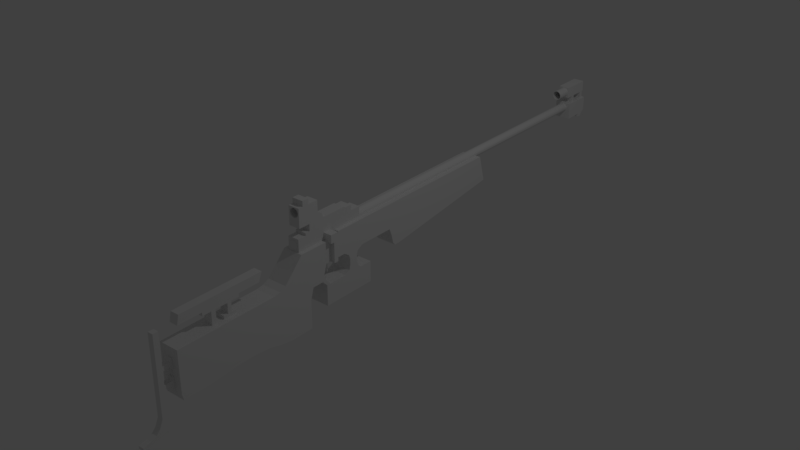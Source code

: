 # Source: anschutz8.blend  (saved by Blender 2.79.0; exported with 4.5.12 LTS)
import bpy
from mathutils import Matrix  # noqa: F401  (used for matrix-valued properties, if any)

bpy.ops.wm.read_factory_settings(use_empty=True)
scene = bpy.context.scene
scene.name = 'Scene'

# ---- collections
col_collection_1 = bpy.data.collections.new('Collection 1'); scene.collection.children.link(col_collection_1)

# ---- world
world_world = bpy.data.worlds.new('World'); scene.world = world_world
world_world.color = (0.05088, 0.05088, 0.05088)
world_world.use_sun_shadow = False
world_world.sun_shadow_jitter_overblur = 0.0
world_world.cycles.sampling_method = 'MANUAL'

# ---- lights
light_lamp = bpy.data.lights.new('Lamp', 'POINT')
light_lamp.transmission_factor = 0.0
light_lamp.cutoff_distance = 30.0
light_lamp.energy = 100.0
light_lamp.shadow_buffer_clip_start = 1.001
light_lamp.shadow_soft_size = 0.1
light_lamp.shadow_maximum_resolution = 0.006
light_lamp.use_absolute_resolution = True

# ---- meshes
me_cylinder_005 = bpy.data.meshes.new('Cylinder.005')
me_cylinder_005.from_pydata([(0.0, 1.0, -1.0), (-8.017e-07, 1.0, 11.62), (0.1951, 0.9808, -1.0), (0.1951, 0.9808, 11.62), (0.3827, 0.9239, -1.0), (0.3827, 0.9239, 11.62), (0.5556, 0.8315, -1.0), (0.5556, 0.8315, 11.62), (0.7071, 0.7071, -1.0), (0.7071, 0.7071, 11.62), (0.8315, 0.5556, -1.0), (0.8315, 0.5556, 11.62), (0.9239, 0.3827, -1.0), (0.9239, 0.3827, 11.62), (0.9808, 0.1951, -1.0), (0.9808, 0.1951, 11.62), (1.0, 7.55e-08, -1.0), (1.0, 7.55e-08, 11.62), (0.9808, -0.1951, -1.0), (0.9808, -0.1951, 11.62), (0.9239, -0.3827, -1.0), (0.9239, -0.3827, 11.62), (0.8315, -0.5556, -1.0), (0.8315, -0.5556, 11.62), (0.7071, -0.7071, -1.0), (0.7071, -0.7071, 11.62), (0.5556, -0.8315, -1.0), (0.5556, -0.8315, 11.62), (0.3827, -0.9239, -1.0), (0.3827, -0.9239, 11.62), (0.1951, -0.9808, -1.0), (0.1951, -0.9808, 11.62), (-3.258e-07, -1.0, -1.0), (-1.128e-06, -1.0, 11.62), (-0.1951, -0.9808, -1.0), (-0.1951, -0.9808, 11.62), (-0.3827, -0.9239, -1.0), (-0.3827, -0.9239, 11.62), (-0.5556, -0.8315, -1.0), (-0.5556, -0.8315, 11.62), (-0.7071, -0.7071, -1.0), (-0.7071, -0.7071, 11.62), (-0.8315, -0.5556, -1.0), (-0.8315, -0.5556, 11.62), (-0.9239, -0.3827, -1.0), (-0.9239, -0.3827, 11.62), (-0.9808, -0.1951, -1.0), (-0.9808, -0.1951, 11.62), (-1.0, 9.656e-07, -1.0), (-1.0, 9.656e-07, 11.62), (-0.9808, 0.1951, -1.0), (-0.9808, 0.1951, 11.62), (-0.9239, 0.3827, -1.0), (-0.9239, 0.3827, 11.62), (-0.8315, 0.5556, -1.0), (-0.8315, 0.5556, 11.62), (-0.7071, 0.7071, -1.0), (-0.7071, 0.7071, 11.62), (-0.5556, 0.8315, -1.0), (-0.5556, 0.8315, 11.62), (-0.3827, 0.9239, -1.0), (-0.3827, 0.9239, 11.62), (-0.1951, 0.9808, -1.0), (-0.1951, 0.9808, 11.62), (-7.067, -6.759, 16.81), (-7.067, 7.247, 16.81), (-6.932, -6.759, 15.45), (-6.932, 7.247, 15.45), (-6.534, -6.759, 14.13), (-6.534, 7.247, 14.13), (-5.887, -6.759, 12.92), (-5.887, 7.247, 12.92), (-5.016, -6.759, 11.86), (-5.016, 7.247, 11.86), (-3.955, -6.759, 10.99), (-3.955, 7.247, 10.99), (-2.744, -6.759, 10.34), (-2.744, 7.247, 10.34), (-1.43, -6.759, 9.945), (-1.43, 7.247, 9.945), (-0.06402, -6.759, 9.811), (-0.06402, 7.247, 9.811), (1.302, -6.759, 9.945), (1.302, 7.247, 9.945), (2.616, -6.759, 10.34), (2.616, 7.247, 10.34), (3.827, -6.759, 10.99), (3.827, 7.247, 10.99), (4.888, -6.759, 11.86), (4.888, 7.247, 11.86), (5.759, -6.759, 12.92), (5.759, 7.247, 12.92), (6.406, -6.759, 14.13), (6.406, 7.247, 14.13), (6.804, -6.759, 15.45), (6.804, 7.247, 15.45), (6.939, -6.759, 16.81), (6.939, 7.247, 16.81), (6.804, -6.759, 18.18), (6.804, 7.247, 18.18), (6.406, -6.759, 19.49), (6.406, 7.247, 19.49), (5.759, -6.759, 20.7), (5.759, 7.247, 20.7), (4.888, -6.759, 21.77), (4.888, 7.247, 21.77), (3.827, -6.759, 22.64), (3.827, 7.247, 22.64), (2.616, -6.759, 23.28), (2.616, 7.247, 23.28), (1.302, -6.759, 23.68), (1.302, 7.247, 23.68), (-0.06404, -6.759, 23.82), (-0.06404, 7.247, 23.82), (-1.43, -6.759, 23.68), (-1.43, 7.247, 23.68), (-2.744, -6.759, 23.28), (-2.744, 7.247, 23.28), (-3.955, -6.759, 22.64), (-3.955, 7.247, 22.64), (-5.016, -6.759, 21.77), (-5.016, 7.247, 21.77), (-5.887, -6.759, 20.7), (-5.887, 7.247, 20.7), (-6.534, -6.759, 19.49), (-6.534, 7.247, 19.49), (-6.932, -6.759, 18.18), (-6.932, 7.247, 18.18), (4.527, 7.247, 18.72), (4.527, -6.759, 18.72), (-4.196, 7.247, 19.57), (-4.196, -6.759, 19.57), (-4.655, 7.247, 18.72), (-4.655, -6.759, 18.72), (-3.578, 7.247, 20.33), (-3.578, -6.759, 20.33), (4.068, 7.247, 19.57), (4.068, -6.759, 19.57), (-2.825, 7.247, 20.95), (-2.825, -6.759, 20.95), (3.45, 7.247, 20.33), (3.45, -6.759, 20.33), (2.697, 7.247, 20.95), (2.697, -6.759, 20.95), (-1.966, 7.247, 21.4), (-1.966, -6.759, 21.4), (1.838, 7.247, 21.4), (1.838, -6.759, 21.4), (-1.034, 7.247, 21.69), (-1.034, -6.759, 21.69), (-0.06402, 7.247, 21.78), (-0.06402, -6.759, 21.78), (0.9055, 7.247, 21.69), (0.9055, -6.759, 21.69), (4.81, 7.247, 15.84), (4.81, -6.759, 15.84), (-5.033, 7.247, 16.81), (-5.033, -6.759, 16.81), (4.905, 7.247, 16.81), (4.905, -6.759, 16.81), (-4.938, 7.247, 17.78), (-4.938, -6.759, 17.78), (4.81, 7.247, 17.78), (4.81, -6.759, 17.78), (4.527, 7.247, 14.91), (4.527, -6.759, 14.91), (-4.938, 7.247, 15.84), (-4.938, -6.759, 15.84), (4.068, 7.247, 14.05), (4.068, -6.759, 14.05), (-4.655, 7.247, 14.91), (-4.655, -6.759, 14.91), (2.697, 7.247, 12.68), (2.697, -6.759, 12.68), (3.45, 7.247, 13.3), (3.45, -6.759, 13.3), (-3.578, 7.247, 13.3), (-3.578, -6.759, 13.3), (-4.196, 7.247, 14.05), (-4.196, -6.759, 14.05), (-2.825, 7.247, 12.68), (-2.825, -6.759, 12.68), (-0.06398, 7.247, 11.84), (-0.06398, -6.759, 11.84), (1.838, 7.247, 12.22), (1.838, -6.759, 12.22), (-1.966, 7.247, 12.22), (-1.966, -6.759, 12.22), (0.9055, 7.247, 11.94), (0.9055, -6.759, 11.94), (-1.033, 7.247, 11.94), (-1.033, -6.759, 11.94), (8.782e-07, 1.0, 21.88), (-1.1e-05, 1.0, 34.49), (0.1951, 0.9808, 21.88), (0.1951, 0.9808, 34.49), (0.3827, 0.9239, 21.88), (0.3827, 0.9239, 34.49), (0.5556, 0.8315, 21.88), (0.5556, 0.8315, 34.49), (0.7071, 0.7071, 21.88), (0.7071, 0.7071, 34.49), (0.8315, 0.5556, 21.88), (0.8315, 0.5556, 34.49), (0.9239, 0.3827, 21.88), (0.9239, 0.3827, 34.49), (0.9808, 0.1951, 21.88), (0.9808, 0.1951, 34.49), (1.0, 7.55e-08, 21.88), (1.0, 7.55e-08, 34.49), (0.9808, -0.1951, 21.88), (0.9808, -0.1951, 34.49), (0.9239, -0.3827, 21.88), (0.9239, -0.3827, 34.49), (0.8315, -0.5556, 21.88), (0.8315, -0.5556, 34.49), (0.7071, -0.7071, 21.88), (0.7071, -0.7071, 34.49), (0.5556, -0.8315, 21.88), (0.5556, -0.8315, 34.49), (0.3827, -0.9239, 21.88), (0.3827, -0.9239, 34.49), (0.1951, -0.9808, 21.88), (0.1951, -0.9808, 34.49), (5.523e-07, -1.0, 21.88), (-1.133e-05, -1.0, 34.49), (-0.1951, -0.9808, 21.88), (-0.1951, -0.9808, 34.49), (-0.3827, -0.9239, 21.88), (-0.3827, -0.9239, 34.49), (-0.5556, -0.8315, 21.88), (-0.5556, -0.8315, 34.49), (-0.7071, -0.7071, 21.88), (-0.7071, -0.7071, 34.49), (-0.8315, -0.5556, 21.88), (-0.8315, -0.5556, 34.49), (-0.9239, -0.3827, 21.88), (-0.9239, -0.3827, 34.49), (-0.9808, -0.1951, 21.88), (-0.9808, -0.1951, 34.49), (-1.0, 9.656e-07, 21.88), (-1.0, 9.656e-07, 34.49), (-0.9808, 0.1951, 21.88), (-0.9808, 0.1951, 34.49), (-0.9239, 0.3827, 21.88), (-0.9239, 0.3827, 34.49), (-0.8315, 0.5556, 21.88), (-0.8315, 0.5556, 34.49), (-0.7071, 0.7071, 21.88), (-0.7071, 0.7071, 34.49), (-0.5556, 0.8315, 21.88), (-0.5556, 0.8315, 34.49), (-0.3827, 0.9239, 21.88), (-0.3827, 0.9239, 34.49), (-0.1951, 0.9808, 21.88), (-0.1951, 0.9808, 34.49)], [], [(0, 1, 3, 2), (2, 3, 5, 4), (4, 5, 7, 6), (6, 7, 9, 8), (8, 9, 11, 10), (10, 11, 13, 12), (12, 13, 15, 14), (14, 15, 17, 16), (16, 17, 19, 18), (18, 19, 21, 20), (20, 21, 23, 22), (22, 23, 25, 24), (24, 25, 27, 26), (26, 27, 29, 28), (28, 29, 31, 30), (30, 31, 33, 32), (32, 33, 35, 34), (34, 35, 37, 36), (36, 37, 39, 38), (38, 39, 41, 40), (40, 41, 43, 42), (42, 43, 45, 44), (44, 45, 47, 46), (46, 47, 49, 48), (48, 49, 51, 50), (50, 51, 53, 52), (52, 53, 55, 54), (54, 55, 57, 56), (56, 57, 59, 58), (58, 59, 61, 60), (3, 1, 63, 61, 59, 57, 55, 53, 51, 49, 47, 45, 43, 41, 39, 37, 35, 33, 31, 29, 27, 25, 23, 21, 19, 17, 15, 13, 11, 9, 7, 5), (60, 61, 63, 62), (62, 63, 1, 0), (0, 2, 4, 6, 8, 10, 12, 14, 16, 18, 20, 22, 24, 26, 28, 30, 32, 34, 36, 38, 40, 42, 44, 46, 48, 50, 52, 54, 56, 58, 60, 62), (64, 65, 67, 66), (66, 67, 69, 68), (68, 69, 71, 70), (70, 71, 73, 72), (72, 73, 75, 74), (74, 75, 77, 76), (76, 77, 79, 78), (78, 79, 81, 80), (80, 81, 83, 82), (82, 83, 85, 84), (84, 85, 87, 86), (86, 87, 89, 88), (88, 89, 91, 90), (90, 91, 93, 92), (92, 93, 95, 94), (94, 95, 97, 96), (96, 97, 99, 98), (98, 99, 101, 100), (100, 101, 103, 102), (102, 103, 105, 104), (104, 105, 107, 106), (106, 107, 109, 108), (108, 109, 111, 110), (110, 111, 113, 112), (112, 113, 115, 114), (114, 115, 117, 116), (116, 117, 119, 118), (118, 119, 121, 120), (120, 121, 123, 122), (122, 123, 125, 124), (67, 65, 127, 125, 123, 121, 119, 117, 115, 113, 150, 148, 144, 138, 134, 130, 132, 160, 156, 166, 170, 178, 176, 180, 186, 190, 182, 81, 79, 77, 75, 73, 71, 69), (124, 125, 127, 126), (126, 127, 65, 64), (64, 66, 68, 70, 72, 74, 76, 78, 80, 183, 191, 187, 181, 177, 179, 171, 167, 157, 161, 133, 131, 135, 139, 145, 149, 151, 112, 114, 116, 118, 120, 122, 124, 126), (189, 188, 182, 183), (175, 174, 172, 173), (173, 172, 184, 185), (149, 148, 150, 151), (191, 190, 186, 187), (183, 182, 190, 191), (181, 180, 176, 177), (157, 156, 160, 161), (163, 162, 158, 159), (139, 138, 144, 145), (159, 158, 154, 155), (161, 160, 132, 133), (177, 176, 178, 179), (137, 136, 128, 129), (81, 182, 188, 184, 172, 174, 168, 164, 154, 158, 162, 128, 136, 140, 142, 146, 152, 150, 113, 111, 109, 107, 105, 103, 101, 99, 97, 95, 93, 91, 89, 87, 85, 83), (179, 178, 170, 171), (169, 168, 174, 175), (131, 130, 134, 135), (145, 144, 148, 149), (165, 164, 168, 169), (141, 140, 136, 137), (147, 146, 142, 143), (187, 186, 180, 181), (167, 166, 156, 157), (151, 150, 152, 153), (185, 184, 188, 189), (129, 128, 162, 163), (133, 132, 130, 131), (171, 170, 166, 167), (153, 152, 146, 147), (155, 154, 164, 165), (135, 134, 138, 139), (112, 151, 153, 147, 143, 141, 137, 129, 163, 159, 155, 165, 169, 175, 173, 185, 189, 183, 80, 82, 84, 86, 88, 90, 92, 94, 96, 98, 100, 102, 104, 106, 108, 110), (143, 142, 140, 141), (192, 193, 195, 194), (194, 195, 197, 196), (196, 197, 199, 198), (198, 199, 201, 200), (200, 201, 203, 202), (202, 203, 205, 204), (204, 205, 207, 206), (206, 207, 209, 208), (208, 209, 211, 210), (210, 211, 213, 212), (212, 213, 215, 214), (214, 215, 217, 216), (216, 217, 219, 218), (218, 219, 221, 220), (220, 221, 223, 222), (222, 223, 225, 224), (224, 225, 227, 226), (226, 227, 229, 228), (228, 229, 231, 230), (230, 231, 233, 232), (232, 233, 235, 234), (234, 235, 237, 236), (236, 237, 239, 238), (238, 239, 241, 240), (240, 241, 243, 242), (242, 243, 245, 244), (244, 245, 247, 246), (246, 247, 249, 248), (248, 249, 251, 250), (250, 251, 253, 252), (195, 193, 255, 253, 251, 249, 247, 245, 243, 241, 239, 237, 235, 233, 231, 229, 227, 225, 223, 221, 219, 217, 215, 213, 211, 209, 207, 205, 203, 201, 199, 197), (252, 253, 255, 254), (254, 255, 193, 192), (192, 194, 196, 198, 200, 202, 204, 206, 208, 210, 212, 214, 216, 218, 220, 222, 224, 226, 228, 230, 232, 234, 236, 238, 240, 242, 244, 246, 248, 250, 252, 254)])
me_cylinder_005.use_remesh_preserve_volume = False
me_cylinder_005.use_remesh_preserve_attributes = False
me_cylinder_005.use_mirror_vertex_groups = False
me_cylinder_005.update()
me_cube = bpy.data.meshes.new('Cube')
me_cube.from_pydata([(-11.38, -1.0, -1.0), (-11.38, -1.0, 1.0), (-11.38, 1.0, -1.0), (-11.38, 1.0, 1.0), (-9.867, -1.0, -1.0), (-9.236, -0.9981, 0.9992), (-9.867, 1.0, -1.0), (-9.867, 1.0, 1.0), (-10.23, 1.0, -1.0), (-10.23, 1.0, 1.0), (-10.23, -1.0, -1.0), (-10.23, -1.0, 1.0), (-11.38, -0.1148, -1.0), (-11.38, -0.1148, 1.0), (-9.867, -0.1148, -1.0), (-9.252, -0.9981, -1.001), (-10.23, -0.1148, 1.0), (-10.23, -0.1148, -1.0), (-9.867, 1.0, -5.882), (-10.23, 1.0, -5.882), (-9.867, -0.1148, -5.882), (-10.23, -0.1148, -5.882), (-11.38, 1.0, 1.0), (-9.867, -1.0, -1.0), (-9.85, -1.0, 1.0), (-9.867, 1.0, -1.0), (-9.867, 1.0, 1.0), (-10.23, 1.0, 1.0), (-10.23, -1.0, -1.0), (-10.23, -1.0, 1.0), (-9.867, -0.1148, -1.0), (-9.867, -0.1148, 1.0), (-10.23, -0.1148, 1.0), (-9.867, 1.0, -5.882), (-9.867, -0.1148, -5.882), (-10.23, -0.1148, -5.882), (-9.252, 1.002, -1.001), (-9.252, 1.002, 0.9992), (-9.252, -0.1129, -1.001), (-9.252, -0.1129, 0.9992), (-9.252, 1.002, -5.883), (-9.252, -0.1129, -5.883)], [], [(12, 13, 3, 2), (8, 9, 7, 6), (6, 7, 26, 25), (10, 11, 1, 0), (17, 14, 4, 10), (16, 13, 1, 11), (16, 11, 29, 32), (12, 17, 10, 0), (14, 20, 34, 30), (2, 3, 9, 8), (2, 8, 17, 12), (4, 14, 30, 23), (9, 3, 13, 16), (7, 9, 27, 26), (20, 18, 33, 34), (0, 1, 13, 12), (19, 18, 20, 21), (14, 17, 21, 20), (17, 8, 19, 21), (8, 6, 18, 19), (23, 30, 38, 15), (31, 32, 29, 24), (23, 24, 29, 28), (26, 27, 32, 31), (25, 26, 37, 36), (31, 24, 5, 39), (3, 9, 27, 22), (18, 6, 25, 33), (10, 4, 23, 28), (9, 16, 32, 27), (20, 21, 35, 34), (11, 10, 28, 29), (38, 39, 5, 15), (36, 38, 41, 40), (36, 37, 39, 38), (30, 34, 41, 38), (34, 33, 40, 41), (24, 23, 15, 5), (26, 31, 39, 37), (33, 25, 36, 40)])
me_cube.use_remesh_preserve_volume = False
me_cube.use_remesh_preserve_attributes = False
me_cube.use_mirror_vertex_groups = False
me_cube.update()
me_cube_001 = bpy.data.meshes.new('Cube.001')
me_cube_001.from_pydata([(-58.1, 26.13, 1.111), (-58.07, 26.13, 1.114), (-58.04, 26.13, 1.123), (-58.01, 26.13, 1.139), (-57.99, 26.13, 1.16), (-57.96, 26.13, 1.185), (-57.95, 26.13, 1.214), (-57.94, 26.13, 1.245), (-57.94, 26.13, 1.278), (-57.94, 26.13, 1.311), (-57.95, 26.13, 1.342), (-57.96, 26.13, 1.371), (-57.99, 26.13, 1.397), (-58.01, 26.13, 1.418), (-58.04, 26.13, 1.433), (-58.07, 26.13, 1.443), (-58.1, 26.13, 1.446), (-58.14, 26.13, 1.443), (-58.17, 26.13, 1.433), (-58.2, 26.13, 1.418), (-58.22, 26.13, 1.397), (-58.24, 26.13, 1.371), (-58.26, 26.13, 1.342), (-58.27, 26.13, 1.311), (-58.27, 26.13, 1.278), (-58.27, 26.13, 1.245), (-58.26, 26.13, 1.214), (-58.24, 26.13, 1.185), (-58.22, 26.13, 1.16), (-58.2, 26.13, 1.139), (-58.17, 26.13, 1.123), (-58.14, 26.13, 1.114), (-59.12, -1.801, -1.343), (-59.12, -1.075, 0.7293), (-59.12, 11.15, -1.343), (-59.12, 11.35, 1.172), (-57.12, -1.801, -1.343), (-57.12, -1.075, 0.7293), (-57.12, 11.15, -1.343), (-57.12, 11.35, 1.172), (-59.12, 1.837, -1.343), (-59.12, 2.53, 0.7363), (-57.12, 1.837, -1.343), (-57.12, 2.53, 0.7363), (-59.12, -2.23, -2.94), (-57.12, -2.23, -2.94), (-59.12, 1.336, -2.94), (-57.12, 1.336, -2.94), (-59.12, 0.6684, -1.343), (-57.12, 1.368, 0.7366), (-59.12, 1.368, 0.7366), (-57.12, 0.6684, -1.343), (-59.12, 0.1909, -2.94), (-57.12, 0.1909, -2.94), (-59.12, -2.547, -3.992), (-57.12, -2.547, -3.992), (-59.12, -0.1467, -3.992), (-57.12, -0.1467, -3.992), (-59.12, -2.547, -6.872), (-57.12, -2.547, -6.872), (-59.12, -0.1467, -6.872), (-57.12, -0.1467, -6.872), (-59.12, 6.883, 1.161), (-57.12, 6.454, -1.343), (-59.12, 6.454, -1.343), (-57.12, 6.883, 1.161), (-59.12, 4.146, -1.343), (-57.12, 4.686, 1.156), (-59.12, 4.686, 1.156), (-57.12, 4.146, -1.343), (-57.12, 5.839, -1.681), (-59.12, 5.839, -1.681), (-59.12, 4.662, -1.681), (-57.12, 4.662, -1.681), (-57.12, 5.72, -2.078), (-59.12, 5.72, -2.078), (-59.12, 4.841, -2.078), (-57.12, 4.841, -2.078), (-57.12, 5.72, -2.74), (-59.12, 5.72, -2.74), (-59.12, 4.841, -2.74), (-57.12, 4.841, -2.74), (-57.12, 5.869, -3.203), (-59.12, 5.869, -3.203), (-59.12, 4.692, -3.203), (-57.12, 4.692, -3.203), (-59.12, 7.507, -5.536), (-57.12, 7.507, -5.536), (-59.12, 7.507, -5.536), (-57.12, 7.507, -5.536), (-57.12, 6.249, -3.484), (-59.12, 6.249, -3.484), (-59.12, 4.162, -3.484), (-57.12, 4.162, -3.484), (-57.12, 6.249, -5.536), (-59.12, 6.249, -5.536), (-59.12, 4.162, -5.536), (-57.12, 4.162, -5.536), (-59.12, 7.507, -5.536), (-57.12, 7.507, -5.536), (-59.12, 7.507, -3.484), (-57.12, 7.507, -3.484), (-57.12, 6.249, -5.536), (-59.12, 6.249, -5.536), (-59.12, 4.162, -5.536), (-57.12, 4.162, -5.536), (-57.12, 6.249, -5.536), (-59.12, 6.249, -5.536), (-59.12, 4.162, -5.536), (-57.12, 4.162, -5.536), (-59.12, 4.162, -3.484), (-57.12, 4.162, -3.484), (-59.12, 4.162, -5.536), (-57.12, 4.162, -5.536), (-59.12, 4.162, -5.536), (-57.12, 4.162, -5.536), (-59.12, 4.162, -5.536), (-57.12, 4.162, -5.536), (-59.12, 1.862, -3.484), (-57.12, 1.862, -3.484), (-59.12, 1.862, -5.536), (-57.12, 1.862, -5.536), (-59.12, 1.862, -5.536), (-57.12, 1.862, -5.536), (-59.12, 1.862, -5.536), (-57.12, 1.862, -5.536), (-59.12, 2.251, -5.536), (-59.12, 2.251, -5.536), (-57.12, 2.251, -3.484), (-57.12, 2.251, -5.536), (-59.12, 2.251, -3.484), (-57.12, 2.251, -5.536), (-57.12, 2.251, -5.536), (-59.12, 2.251, -5.536), (-57.12, 1.721, -2.938), (-59.12, 1.721, -2.938), (-59.12, 1.509, -2.39), (-59.12, -2.082, -2.39), (-57.12, -2.082, -2.39), (-57.12, 1.509, -2.39), (-57.12, 0.3554, -2.39), (-59.12, 0.3554, -2.39), (-57.12, 1.336, -2.94), (-59.12, 1.336, -2.94), (-59.12, 1.509, -2.39), (-57.12, 1.509, -2.39), (-59.12, 1.51, -2.39), (-59.12, 1.72, -2.94), (-57.12, 1.72, -2.94), (-57.12, 1.51, -2.39), (-59.12, 24.52, -1.343), (-59.12, 23.84, 1.172), (-57.12, 24.52, -1.343), (-57.12, 23.84, 1.172), (-59.12, 10.41, 1.169), (-57.12, 10.16, -1.343), (-59.12, 10.16, -1.343), (-57.12, 10.41, 1.169), (-59.12, 11.15, -2.058), (-57.12, 11.15, -2.058), (-57.12, 10.44, -2.058), (-59.12, 10.44, -2.058), (-59.12, 11.15, -3.216), (-57.12, 11.15, -3.216), (-57.12, 10.92, -3.216), (-59.12, 10.92, -3.216), (-59.12, 11.15, -2.919), (-59.12, 10.65, -2.919), (-57.12, 11.15, -2.919), (-57.12, 10.65, -2.919), (-57.12, -14.4, -6.474), (-59.12, -14.4, -6.474), (-57.12, -14.58, -3.992), (-59.12, -14.58, -3.992), (-57.12, -14.58, -3.178), (-59.12, -14.58, -3.178), (-57.12, -14.58, -1.79), (-59.12, -14.58, -1.79), (-59.12, 24.52, -1.343), (-57.12, 24.52, -1.343), (-59.12, 24.52, -1.515), (-57.12, 24.52, -1.515), (-59.12, 11.42, -3.216), (-57.12, 11.42, -3.216), (-59.12, 15.47, -2.7), (-57.12, 15.47, -2.7), (-59.12, 24.52, -1.343), (-57.12, 24.52, -1.343), (-59.12, 24.52, -1.515), (-57.12, 24.52, -1.515), (-59.12, 11.42, -3.216), (-57.12, 11.42, -3.216), (-59.12, 15.47, -2.7), (-57.12, 15.47, -2.7), (-59.12, -14.58, -2.564), (-57.12, -14.58, -2.564), (-57.12, -11.88, -6.457), (-59.12, -11.46, -1.78), (-59.12, -11.64, -2.39), (-59.12, -11.88, -6.457), (-57.12, -11.79, -2.94), (-57.12, -12.11, -3.992), (-59.12, -11.79, -2.94), (-57.12, -11.64, -2.39), (-59.12, -12.11, -3.992), (-57.12, -11.46, -1.78), (-59.12, -8.281, -1.78), (-59.12, -8.84, -6.224), (-57.12, -8.929, -3.992), (-57.12, -8.84, -6.224), (-59.12, -8.463, -2.39), (-57.12, -8.611, -2.94), (-59.12, -8.611, -2.94), (-57.12, -8.463, -2.39), (-59.12, -8.929, -3.992), (-57.12, -8.281, -1.78), (-59.12, -6.217, -1.78), (-59.12, -6.825, -6.202), (-57.12, -6.865, -3.992), (-57.12, -6.825, -6.202), (-59.12, -6.399, -2.39), (-57.12, -6.547, -2.94), (-59.12, -6.547, -2.94), (-57.12, -6.399, -2.39), (-59.12, -6.865, -3.992), (-57.12, -6.217, -1.78), (-59.12, -4.387, -1.783), (-59.12, -5.178, -6.34), (-57.12, -5.002, -3.992), (-57.12, -5.178, -6.34), (-59.12, -4.536, -2.39), (-57.12, -4.684, -2.94), (-59.12, -4.684, -2.94), (-57.12, -4.536, -2.39), (-59.12, -5.002, -3.992), (-57.12, -4.387, -1.783), (-59.12, -3.062, -1.355), (-59.12, -3.902, -6.675), (-57.12, -3.774, -3.992), (-57.12, -3.902, -6.675), (-59.12, -3.309, -2.39), (-57.12, -3.457, -2.94), (-59.12, -3.457, -2.94), (-57.12, -3.309, -2.39), (-59.12, -3.774, -3.992), (-57.12, -3.062, -1.355), (-57.12, -2.547, -6.078), (-57.12, -0.1467, -6.078), (-59.12, -0.1467, -6.078), (-59.12, -2.547, -6.078), (-59.12, -14.57, -5.83), (-57.12, -14.57, -5.83), (-57.12, -11.95, -5.777), (-59.12, -11.95, -5.777), (-59.12, -8.865, -5.609), (-57.12, -8.865, -5.609), (-57.12, -6.836, -5.593), (-59.12, -6.836, -5.593), (-59.12, -5.129, -5.693), (-57.12, -5.129, -5.693), (-57.12, -3.867, -5.936), (-59.12, -3.867, -5.936), (-57.12, -4.54, -6.508), (-59.12, -3.923, -2.39), (-57.12, -4.07, -2.94), (-59.12, -4.07, -2.94), (-57.12, -3.923, -2.39), (-59.12, -4.388, -3.992), (-57.12, -3.708, -1.663), (-59.12, -3.708, -1.663), (-59.12, -4.54, -6.508), (-57.12, -4.388, -3.992), (-57.12, -4.498, -5.814), (-59.12, -4.498, -5.814), (-59.12, -1.801, -1.343), (-59.12, -1.075, 0.7293), (-57.12, -1.801, -1.343), (-57.12, -1.075, 0.7293), (-59.12, -3.062, -1.355), (-59.12, -2.199, -0.4774), (-57.12, -3.062, -1.355), (-57.12, -2.199, -0.4774), (-59.12, 2.747, -1.343), (-57.12, 3.263, 0.7363), (-59.12, 3.263, 0.7363), (-57.12, 2.747, -1.343), (-59.12, 3.416, 1.161), (-57.12, 2.803, -1.343), (-59.12, 2.803, -1.343), (-57.12, 3.416, 1.161), (-58.1, -0.9864, 1.717), (-58.1, 43.33, 1.717), (-58.01, 43.33, 1.709), (-58.01, -0.9864, 1.709), (-57.93, 43.33, 1.684), (-57.93, -0.9864, 1.684), (-57.85, 43.33, 1.643), (-57.85, -0.9864, 1.643), (-57.79, 43.33, 1.588), (-57.79, -0.9864, 1.588), (-57.73, 43.33, 1.52), (-57.73, -0.9864, 1.52), (-57.69, 43.33, 1.444), (-57.69, -0.9864, 1.444), (-57.66, 43.33, 1.361), (-57.66, -0.9864, 1.361), (-57.66, 43.33, 1.274), (-57.66, -0.9864, 1.274), (-57.66, 43.33, 1.188), (-57.66, -0.9864, 1.188), (-57.69, 43.33, 1.105), (-57.69, -0.9864, 1.105), (-57.73, 43.33, 1.028), (-57.73, -0.9864, 1.028), (-57.79, 43.33, 0.9608), (-57.79, -0.9864, 0.9608), (-57.85, 43.33, 0.9057), (-57.85, -0.9864, 0.9057), (-57.93, 43.33, 0.8647), (-57.93, -0.9864, 0.8647), (-58.01, 43.33, 0.8395), (-58.01, -0.9864, 0.8395), (-58.1, 43.33, 0.831), (-58.1, -0.9864, 0.831), (-58.19, 43.33, 0.8395), (-58.19, -0.9864, 0.8395), (-58.27, 43.33, 0.8647), (-58.27, -0.9864, 0.8647), (-58.34, 43.33, 0.9057), (-58.34, -0.9864, 0.9057), (-58.41, 43.33, 0.9608), (-58.41, -0.9864, 0.9608), (-58.47, 43.33, 1.028), (-58.47, -0.9864, 1.028), (-58.51, 43.33, 1.105), (-58.51, -0.9864, 1.105), (-58.53, 43.33, 1.188), (-58.53, -0.9864, 1.188), (-58.54, 43.33, 1.274), (-58.54, -0.9864, 1.274), (-58.53, 43.33, 1.361), (-58.53, -0.9864, 1.361), (-58.51, 43.33, 1.444), (-58.51, -0.9864, 1.444), (-58.47, 43.33, 1.52), (-58.47, -0.9864, 1.52), (-58.41, 43.33, 1.588), (-58.41, -0.9864, 1.588), (-58.34, 43.33, 1.643), (-58.34, -0.9864, 1.643), (-58.27, 43.33, 1.684), (-58.27, -0.9864, 1.684), (-58.19, 43.33, 1.709), (-58.19, -0.9864, 1.709), (-58.54, -13.91, -0.1434), (-58.54, -13.72, 0.736), (-58.54, -5.42, -0.1434), (-58.54, -5.075, 0.736), (-57.67, -13.91, -0.1434), (-57.67, -13.72, 0.736), (-57.67, -5.42, -0.1434), (-57.67, -5.075, 0.736), (-58.54, -11.46, -0.1434), (-58.54, -11.22, 0.736), (-57.67, -11.46, -0.1434), (-57.67, -11.22, 0.736), (-58.54, -7.348, 0.736), (-57.67, -7.653, -0.1434), (-58.54, -7.653, -0.1434), (-57.67, -7.348, 0.736), (-58.54, -11.46, -0.469), (-57.67, -11.46, -0.469), (-57.67, -7.653, -0.469), (-58.54, -7.653, -0.469), (-58.54, -10.56, -0.1434), (-57.67, -10.31, 0.736), (-58.54, -10.31, 0.736), (-57.67, -10.56, -0.1434), (-58.54, -10.56, -0.469), (-57.67, -10.56, -0.469), (-58.54, -9.845, 0.736), (-57.67, -10.11, -0.1434), (-57.67, -10.11, -0.469), (-58.54, -10.11, -0.1434), (-57.67, -9.845, 0.736), (-58.54, -10.11, -0.469), (-58.54, -10.56, -1.78), (-57.67, -10.56, -1.78), (-57.67, -10.11, -1.78), (-58.54, -10.11, -1.78), (-58.54, -8.596, 0.736), (-57.67, -8.879, -0.1434), (-57.67, -8.879, -0.469), (-58.54, -8.879, -0.1434), (-57.67, -8.596, 0.736), (-58.54, -8.879, -0.469), (-58.54, -8.183, 0.736), (-57.67, -8.473, -0.1434), (-57.67, -8.473, -0.469), (-58.54, -8.473, -0.1434), (-57.67, -8.183, 0.736), (-58.54, -8.473, -0.469), (-57.67, -8.879, -1.467), (-58.54, -8.879, -1.467), (-57.67, -8.473, -1.467), (-58.54, -8.473, -1.467), (-57.67, -8.879, -1.78), (-58.54, -8.879, -1.78), (-57.67, -8.473, -1.78), (-58.54, -8.473, -1.78), (-57.67, -8.02, -1.467), (-58.54, -8.02, -1.467), (-57.67, -8.02, -1.78), (-58.54, -8.02, -1.78), (-57.67, -9.327, -1.467), (-58.54, -9.327, -1.467), (-57.67, -9.327, -1.78), (-58.54, -9.327, -1.78), (-58.38, -16.83, -8.81), (-58.38, -15.56, -8.81), (-57.83, -16.83, -8.81), (-57.83, -15.56, -8.81), (-57.83, -15.56, -8.388), (-57.83, -16.44, -8.388), (-58.38, -15.56, -8.388), (-58.38, -16.44, -8.388), (-58.38, -16.11, -7.651), (-58.38, -16.11, 0.1096), (-58.38, -15.56, -7.651), (-58.38, -15.56, 0.1096), (-57.83, -16.11, -7.651), (-57.83, -16.11, 0.1096), (-57.83, -15.56, -7.651), (-57.83, -15.56, 0.1096), (-58.38, -16.83, -9.317), (-58.38, -15.56, -9.212), (-57.83, -16.83, -9.317), (-57.83, -15.56, -9.212), (-58.38, -18.17, -9.212), (-57.83, -18.17, -9.212), (-58.38, -18.17, -9.49), (-57.83, -18.17, -9.49), (-58.38, -17.37, -9.029), (-57.83, -17.37, -9.029), (-58.38, -17.37, -9.381), (-57.83, -17.37, -9.381), (-58.38, -16.19, -8.81), (-57.83, -16.19, -8.81), (-57.83, -16.0, -8.388), (-58.38, -16.0, -8.388), (-58.38, -15.83, -7.651), (-58.38, -15.83, 0.1096), (-57.83, -15.83, -7.651), (-57.83, -15.83, 0.1096), (-58.38, -16.2, -9.216), (-57.83, -16.2, -9.216), (-58.38, -16.11, -3.071), (-58.38, -15.56, -3.071), (-57.83, -15.56, -3.071), (-57.83, -16.11, -3.071), (-57.83, -15.83, -3.071), (-58.38, -15.83, -3.071), (-58.38, -15.56, -3.483), (-57.83, -15.56, -3.483), (-57.83, -16.11, -3.483), (-57.83, -15.83, -3.483), (-58.38, -15.83, -3.483), (-58.38, -16.11, -3.483), (-58.38, -14.84, -3.071), (-57.83, -14.84, -3.071), (-58.38, -14.84, -3.483), (-57.83, -14.84, -3.483), (-58.38, -15.56, -4.781), (-57.83, -15.56, -4.781), (-57.83, -16.11, -4.781), (-57.83, -15.83, -4.781), (-58.38, -15.83, -4.781), (-58.38, -16.11, -4.781), (-58.38, -15.56, -5.199), (-57.83, -15.56, -5.199), (-57.83, -16.11, -5.199), (-57.83, -15.83, -5.199), (-58.38, -15.83, -5.199), (-58.38, -16.11, -5.199), (-58.38, -14.84, -4.781), (-57.83, -14.84, -4.781), (-58.38, -14.84, -5.199), (-57.83, -14.84, -5.199), (-58.38, -14.7, -2.762), (-57.83, -14.7, -2.762), (-58.38, -14.7, -3.82), (-57.83, -14.7, -3.82), (-57.83, -14.58, -3.822), (-58.38, -14.58, -3.822), (-57.83, -14.58, -2.764), (-58.38, -14.58, -2.764), (-58.38, -14.7, -4.495), (-57.83, -14.7, -4.495), (-58.38, -14.7, -5.518), (-57.83, -14.7, -5.518), (-58.38, -14.58, -4.495), (-57.83, -14.58, -4.495), (-58.38, -14.58, -5.518), (-57.83, -14.58, -5.518), (-58.38, -14.58, -4.495), (-57.83, -14.58, -4.495), (-58.38, -14.58, -5.518), (-57.83, -14.58, -5.518), (-58.66, 40.35, 2.419), (-58.66, 40.35, 3.538), (-58.66, 43.3, 2.419), (-58.66, 43.3, 3.538), (-57.54, 40.35, 2.419), (-57.54, 40.35, 3.538), (-57.54, 43.3, 2.419), (-57.54, 43.3, 3.538), (-58.1, 40.91, 3.46), (-58.1, 38.9, 3.46), (-58.19, 40.91, 3.45), (-58.19, 38.9, 3.45), (-58.28, 40.91, 3.423), (-58.28, 38.9, 3.423), (-58.37, 40.91, 3.378), (-58.37, 38.9, 3.378), (-58.44, 40.91, 3.318), (-58.44, 38.9, 3.318), (-58.5, 40.91, 3.245), (-58.5, 38.9, 3.245), (-58.55, 40.91, 3.162), (-58.55, 38.9, 3.162), (-58.57, 40.91, 3.071), (-58.57, 38.9, 3.071), (-58.58, 40.91, 2.977), (-58.58, 38.9, 2.977), (-58.57, 40.91, 2.883), (-58.57, 38.9, 2.883), (-58.55, 40.91, 2.792), (-58.55, 38.9, 2.792), (-58.5, 40.91, 2.709), (-58.5, 38.9, 2.709), (-58.44, 40.91, 2.636), (-58.44, 38.9, 2.636), (-58.37, 40.91, 2.576), (-58.37, 38.9, 2.576), (-58.28, 40.91, 2.531), (-58.28, 38.9, 2.531), (-58.19, 40.91, 2.504), (-58.19, 38.9, 2.504), (-58.1, 40.91, 2.494), (-58.1, 38.9, 2.494), (-58.0, 40.91, 2.504), (-58.0, 38.9, 2.504), (-57.91, 40.91, 2.531), (-57.91, 38.9, 2.531), (-57.83, 40.91, 2.576), (-57.83, 38.9, 2.576), (-57.76, 40.91, 2.636), (-57.76, 38.9, 2.636), (-57.7, 40.91, 2.709), (-57.7, 38.9, 2.709), (-57.65, 40.91, 2.792), (-57.65, 38.9, 2.792), (-57.63, 40.91, 2.883), (-57.63, 38.9, 2.883), (-57.62, 40.91, 2.977), (-57.62, 38.9, 2.977), (-57.63, 40.91, 3.071), (-57.63, 38.9, 3.071), (-57.65, 40.91, 3.162), (-57.65, 38.9, 3.162), (-57.7, 40.91, 3.245), (-57.7, 38.9, 3.245), (-57.76, 40.91, 3.318), (-57.76, 38.9, 3.318), (-57.83, 40.91, 3.378), (-57.83, 38.9, 3.378), (-57.91, 40.91, 3.423), (-57.91, 38.9, 3.423), (-58.0, 40.91, 3.45), (-58.0, 38.9, 3.45), (-58.66, 41.11, 2.419), (-58.66, 41.11, 3.538), (-57.54, 41.11, 2.419), (-57.54, 41.11, 3.538), (-58.66, 41.51, 3.538), (-57.54, 41.51, 2.419), (-58.66, 41.51, 2.419), (-57.54, 41.51, 3.538), (-58.66, 41.11, 1.774), (-57.54, 41.11, 1.774), (-57.54, 41.51, 1.774), (-58.66, 41.51, 1.774), (-58.66, 42.75, 3.538), (-57.54, 42.75, 2.419), (-58.66, 42.75, 2.419), (-57.54, 42.75, 3.538), (-58.66, 43.15, 3.538), (-57.54, 43.15, 2.419), (-58.66, 43.15, 2.419), (-57.54, 43.15, 3.538), (-57.54, 42.75, 1.768), (-58.66, 42.75, 1.768), (-57.54, 43.15, 1.768), (-58.66, 43.15, 1.768), (-57.27, 43.26, 1.771), (-57.27, 43.26, 0.3635), (-57.27, 40.35, 1.771), (-57.27, 40.35, 0.3635), (-58.95, 43.26, 1.771), (-58.95, 43.26, 0.3635), (-58.95, 40.35, 1.771), (-58.95, 40.35, 0.3635), (-57.27, 42.89, 0.1001), (-57.27, 40.35, 0.1001), (-58.95, 42.89, 0.1001), (-58.95, 40.35, 0.1001), (-57.27, 42.45, 1.771), (-57.27, 42.45, 0.3635), (-58.95, 42.45, 1.771), (-58.95, 42.45, 0.3635), (-57.27, 42.19, 0.1001), (-58.95, 42.19, 0.1001), (-57.27, 42.77, -0.0495), (-58.95, 42.77, -0.0495), (-57.27, 42.19, -0.0495), (-58.95, 42.19, -0.0495), (-57.27, 42.71, -0.2379), (-58.95, 42.71, -0.2379), (-57.27, 42.15, -0.1706), (-58.95, 42.15, -0.1706), (-58.67, 0.4017, 2.211), (-58.67, 0.4017, 4.725), (-58.67, 1.434, 2.211), (-58.67, 1.434, 4.725), (-57.53, 0.4017, 2.211), (-57.53, 0.4017, 4.725), (-57.53, 1.434, 2.211), (-57.53, 1.434, 4.725), (-58.67, 0.4017, 2.88), (-58.67, 1.434, 2.88), (-57.53, 1.434, 2.88), (-57.53, 0.4017, 2.88), (-58.67, -0.7704, 4.725), (-57.53, -0.7704, 4.725), (-58.67, -0.7704, 2.88), (-57.53, -0.7704, 2.88), (-57.53, -0.2878, 4.725), (-57.53, -0.2878, 2.88), (-58.67, -0.2878, 4.725), (-58.67, -0.2878, 2.88), (-58.67, 0.4017, 5.242), (-57.53, 0.4017, 5.242), (-57.53, -0.2878, 5.242), (-58.67, -0.2878, 5.242), (-58.67, 5.525, 2.211), (-57.53, 5.525, 2.211), (-58.67, 5.525, 2.742), (-57.53, 5.525, 2.742), (-57.53, 4.839, 2.742), (-58.67, 4.839, 2.742), (-58.67, 4.839, 2.211), (-57.53, 4.839, 2.211), (-58.67, 4.632, 2.88), (-58.67, 4.632, 2.211), (-57.53, 4.632, 2.88), (-57.53, 4.632, 2.211), (-58.67, 2.055, 2.88), (-58.67, 2.055, 2.211), (-57.53, 2.055, 2.88), (-57.53, 2.055, 2.211), (-58.67, 1.434, 3.661), (-57.53, 1.434, 3.661), (-58.67, 1.928, 3.294), (-57.53, 1.928, 3.294), (-58.67, 1.434, 1.962), (-58.67, 0.4017, 1.962), (-57.53, 1.434, 1.962), (-57.53, 0.4017, 1.962), (-57.53, 5.525, 1.962), (-58.67, 5.525, 1.962), (-58.67, 2.055, 1.962), (-57.53, 4.839, 1.962), (-58.67, 4.839, 1.962), (-57.53, 4.632, 1.962), (-58.67, 4.632, 1.962), (-57.53, 2.055, 1.962), (-58.67, -0.0771, 2.211), (-57.53, -0.0771, 2.211), (-57.53, -0.0771, 1.962), (-58.67, -0.0771, 1.962), (-57.53, 6.578, 2.211), (-58.67, 6.578, 2.211), (-57.53, 6.578, 1.962), (-58.67, 6.578, 1.962), (-58.67, 1.434, 0.7075), (-58.67, 0.4017, 0.7075), (-57.53, 1.434, 0.7075), (-57.53, 0.4017, 0.7075), (-57.53, 5.525, 0.7075), (-58.67, 5.525, 0.7075), (-58.67, 2.055, 0.7075), (-57.53, 4.839, 0.7075), (-58.67, 4.839, 0.7075), (-57.53, 4.632, 0.7075), (-58.67, 4.632, 0.7075), (-57.53, 2.055, 0.7075), (-58.67, -0.0771, 0.7075), (-57.53, -0.0771, 0.7075), (-57.53, 6.578, 0.7075), (-58.67, 6.578, 0.7075), (-58.67, -0.0771, 2.211), (-57.53, -0.0771, 2.211), (-57.53, -0.0771, 1.962), (-58.67, -0.0771, 1.962), (-58.67, -0.9581, 0.7075), (-57.53, -0.9581, 0.7075), (-57.53, -0.9581, 1.962), (-58.67, -0.9581, 1.962), (-58.67, -0.9581, 1.962), (-57.53, -0.9581, 1.962), (-58.67, -0.9581, 0.7075), (-57.53, -0.9581, 0.7075), (-59.12, 2.308, -1.343), (-57.12, 2.953, 0.7363), (-59.12, 2.953, 0.7363), (-57.12, 2.308, -1.343), (-59.12, 3.605, 1.161), (-57.12, 3.003, -1.343), (-59.12, 3.003, -1.343), (-57.12, 3.605, 1.161), (-59.12, 2.803, -1.343), (-59.12, 2.747, -1.343), (-57.12, 2.308, -1.343), (-57.12, 2.747, -1.343), (-57.12, 2.803, -1.343), (-59.12, 3.003, -1.343), (-59.12, 2.308, -1.343), (-57.12, 3.003, -1.343), (-57.92, 3.0, -1.341), (-57.92, 3.0, -1.708), (-57.92, 2.309, -1.341), (-57.92, 2.309, -1.708), (-58.28, 3.0, -1.341), (-58.28, 3.0, -1.708), (-58.28, 2.309, -1.341), (-58.28, 2.309, -1.708), (-57.92, 2.427, -1.341), (-57.92, 2.427, -1.708), (-58.28, 2.427, -1.341), (-58.28, 2.427, -1.708), (-57.92, 2.783, -1.341), (-58.28, 2.783, -1.708), (-57.92, 2.783, -1.708), (-58.28, 2.783, -1.341), (-57.92, 2.783, -2.782), (-57.92, 2.727, -2.782), (-58.28, 2.727, -2.782), (-58.28, 2.783, -2.782), (-58.28, 2.783, -2.212), (-57.92, 2.783, -2.212), (-58.28, 2.537, -2.212), (-57.92, 2.537, -2.212), (-57.73, 43.3, 3.222), (-57.73, 40.35, 3.222), (-57.73, 40.91, 3.222), (-57.73, 38.9, 3.222), (-58.09, 43.3, 2.537), (-58.09, 40.91, 2.537), (-58.09, 40.35, 2.537), (-58.09, 38.9, 2.537), (-58.18, 43.3, 2.546), (-58.18, 40.91, 2.546), (-58.18, 40.35, 2.546), (-58.18, 38.9, 2.546), (-58.26, 43.3, 2.571), (-58.26, 40.91, 2.571), (-58.26, 40.35, 2.571), (-58.26, 38.9, 2.571), (-58.5, 43.3, 3.146), (-58.5, 40.35, 3.146), (-58.5, 40.91, 3.146), (-58.5, 38.9, 3.146), (-58.46, 43.3, 3.222), (-58.46, 40.35, 3.222), (-58.46, 40.91, 3.222), (-58.46, 38.9, 3.222), (-58.53, 43.3, 3.063), (-58.53, 40.91, 3.063), (-58.53, 40.35, 3.063), (-58.53, 38.9, 3.063), (-58.4, 43.3, 3.289), (-58.4, 40.35, 3.289), (-58.4, 40.91, 3.289), (-58.4, 38.9, 3.289), (-58.18, 43.3, 3.409), (-58.18, 40.35, 3.409), (-58.18, 40.91, 3.409), (-58.18, 38.9, 3.409), (-58.09, 43.3, 3.418), (-58.09, 40.35, 3.418), (-58.09, 40.91, 3.418), (-58.09, 38.9, 3.418), (-58.26, 43.3, 3.384), (-58.26, 40.35, 3.384), (-58.26, 40.91, 3.384), (-58.26, 38.9, 3.384), (-57.66, 43.3, 2.892), (-57.66, 40.91, 2.892), (-57.66, 40.35, 2.892), (-57.66, 38.9, 2.892), (-57.85, 43.3, 2.611), (-57.85, 40.91, 2.611), (-57.85, 40.35, 2.611), (-57.85, 38.9, 2.611), (-57.65, 43.3, 2.977), (-57.65, 40.35, 2.977), (-57.65, 40.91, 2.977), (-57.65, 38.9, 2.977), (-57.69, 43.3, 2.809), (-57.69, 40.91, 2.809), (-57.69, 40.35, 2.809), (-57.69, 38.9, 2.809), (-58.01, 43.3, 3.409), (-58.01, 40.91, 3.409), (-58.01, 40.35, 3.409), (-58.01, 38.9, 3.409), (-58.4, 43.3, 2.666), (-58.4, 40.91, 2.666), (-58.4, 40.35, 2.666), (-58.4, 38.9, 2.666), (-58.34, 43.3, 2.611), (-58.34, 40.91, 2.611), (-58.34, 40.35, 2.611), (-58.34, 38.9, 2.611), (-58.46, 43.3, 2.733), (-58.46, 40.91, 2.733), (-58.46, 40.35, 2.733), (-58.46, 38.9, 2.733), (-57.66, 43.3, 3.063), (-57.66, 40.35, 3.063), (-57.66, 40.91, 3.063), (-57.66, 38.9, 3.063), (-57.85, 43.3, 3.344), (-57.85, 40.35, 3.344), (-57.85, 40.91, 3.344), (-57.85, 38.9, 3.344), (-57.78, 43.3, 3.289), (-57.78, 40.35, 3.289), (-57.78, 40.91, 3.289), (-57.78, 38.9, 3.289), (-57.69, 43.3, 3.146), (-57.69, 40.35, 3.146), (-57.69, 40.91, 3.146), (-57.69, 38.9, 3.146), (-58.53, 43.3, 2.977), (-58.53, 40.91, 2.977), (-58.53, 40.35, 2.977), (-58.53, 38.9, 2.977), (-58.34, 43.3, 3.344), (-58.34, 40.35, 3.344), (-58.34, 40.91, 3.344), (-58.34, 38.9, 3.344), (-58.53, 43.3, 2.892), (-58.53, 40.91, 2.892), (-58.53, 40.35, 2.892), (-58.53, 38.9, 2.892), (-57.78, 43.3, 2.666), (-57.78, 40.91, 2.666), (-57.78, 40.35, 2.666), (-57.78, 38.9, 2.666), (-57.92, 43.3, 3.384), (-57.92, 40.35, 3.384), (-57.92, 40.91, 3.384), (-57.92, 38.9, 3.384), (-57.73, 43.3, 2.733), (-57.73, 40.91, 2.733), (-57.73, 40.35, 2.733), (-57.73, 38.9, 2.733), (-58.5, 43.3, 2.809), (-58.5, 40.91, 2.809), (-58.5, 40.35, 2.809), (-58.5, 38.9, 2.809), (-57.92, 43.3, 2.571), (-57.92, 40.91, 2.571), (-57.92, 40.35, 2.571), (-57.92, 38.9, 2.571), (-58.01, 43.3, 2.546), (-58.01, 40.91, 2.546), (-58.01, 40.35, 2.546), (-58.01, 38.9, 2.546), (-57.72, 1.434, 4.43), (-57.72, -0.7704, 4.43), (-58.09, 1.434, 3.746), (-58.09, -0.7704, 3.746), (-58.18, 1.434, 3.754), (-58.18, -0.7704, 3.754), (-58.26, 1.434, 3.779), (-58.26, -0.7704, 3.779), (-58.5, 1.434, 4.354), (-58.5, -0.7704, 4.354), (-58.46, 1.434, 4.43), (-58.46, -0.7704, 4.43), (-58.52, 1.434, 4.272), (-58.52, -0.7704, 4.272), (-58.4, 1.434, 4.497), (-58.4, -0.7704, 4.497), (-58.18, 1.434, 4.618), (-58.18, -0.7704, 4.618), (-58.09, 1.434, 4.626), (-58.09, -0.7704, 4.626), (-58.26, 1.434, 4.593), (-58.26, -0.7704, 4.593), (-57.66, 1.434, 4.1), (-57.66, -0.7704, 4.1), (-57.85, 1.434, 3.82), (-57.85, -0.7704, 3.82), (-57.65, 1.434, 4.186), (-57.65, -0.7704, 4.186), (-57.68, 1.434, 4.017), (-57.68, -0.7704, 4.017), (-58.0, 1.434, 4.618), (-58.0, -0.7704, 4.618), (-58.4, 1.434, 3.875), (-58.4, -0.7704, 3.875), (-58.34, 1.434, 3.82), (-58.34, -0.7704, 3.82), (-58.46, 1.434, 3.941), (-58.46, -0.7704, 3.941), (-57.66, 1.434, 4.272), (-57.66, -0.7704, 4.272), (-57.85, 1.434, 4.552), (-57.85, -0.7704, 4.552), (-57.78, 1.434, 4.497), (-57.78, -0.7704, 4.497), (-57.68, 1.434, 4.354), (-57.68, -0.7704, 4.354), (-58.53, 1.434, 4.186), (-58.53, -0.7704, 4.186), (-58.34, 1.434, 4.552), (-58.34, -0.7704, 4.552), (-58.52, 1.434, 4.1), (-58.52, -0.7704, 4.1), (-57.78, 1.434, 3.875), (-57.78, -0.7704, 3.875), (-57.92, 1.434, 4.593), (-57.92, -0.7704, 4.593), (-57.72, 1.434, 3.941), (-57.72, -0.7704, 3.941), (-58.5, 1.434, 4.017), (-58.5, -0.7704, 4.017), (-57.92, 1.434, 3.779), (-57.92, -0.7704, 3.779), (-58.0, 1.434, 3.754), (-58.0, -0.7704, 3.754), (-57.96, 43.33, 1.371), (-57.96, 43.26, 1.371), (-57.96, 40.35, 1.371), (-58.1, 43.33, 1.111), (-58.1, 43.26, 1.111), (-58.1, 40.35, 1.111), (-58.14, 43.33, 1.114), (-58.14, 43.26, 1.114), (-58.14, 40.35, 1.114), (-58.17, 43.33, 1.123), (-58.17, 43.26, 1.123), (-58.17, 40.35, 1.123), (-58.26, 43.33, 1.342), (-58.26, 43.26, 1.342), (-58.26, 40.35, 1.342), (-58.24, 43.33, 1.371), (-58.24, 43.26, 1.371), (-58.24, 40.35, 1.371), (-58.27, 43.33, 1.311), (-58.27, 43.26, 1.311), (-58.27, 40.35, 1.311), (-58.22, 43.33, 1.397), (-58.22, 43.26, 1.397), (-58.22, 40.35, 1.397), (-58.14, 43.33, 1.443), (-58.14, 43.26, 1.443), (-58.14, 40.35, 1.443), (-58.1, 43.33, 1.446), (-58.1, 43.26, 1.446), (-58.1, 40.35, 1.446), (-58.17, 43.33, 1.433), (-58.17, 43.26, 1.433), (-58.17, 40.35, 1.433), (-57.94, 43.33, 1.245), (-57.94, 43.26, 1.245), (-57.94, 40.35, 1.245), (-58.01, 43.33, 1.139), (-58.01, 43.26, 1.139), (-58.01, 40.35, 1.139), (-57.94, 43.33, 1.278), (-57.94, 43.26, 1.278), (-57.94, 40.35, 1.278), (-57.95, 43.33, 1.214), (-57.95, 43.26, 1.214), (-57.95, 40.35, 1.214), (-58.07, 43.33, 1.443), (-58.07, 43.26, 1.443), (-58.07, 40.35, 1.443), (-58.22, 43.33, 1.16), (-58.22, 43.26, 1.16), (-58.22, 40.35, 1.16), (-58.2, 43.33, 1.139), (-58.2, 43.26, 1.139), (-58.2, 40.35, 1.139), (-58.24, 43.33, 1.185), (-58.24, 43.26, 1.185), (-58.24, 40.35, 1.185), (-57.94, 43.33, 1.311), (-57.94, 43.26, 1.311), (-57.94, 40.35, 1.311), (-58.01, 43.33, 1.418), (-58.01, 43.26, 1.418), (-58.01, 40.35, 1.418), (-57.99, 43.33, 1.397), (-57.99, 43.26, 1.397), (-57.99, 40.35, 1.397), (-57.95, 43.33, 1.342), (-57.95, 43.26, 1.342), (-57.95, 40.35, 1.342), (-58.27, 43.33, 1.278), (-58.27, 43.26, 1.278), (-58.27, 40.35, 1.278), (-58.2, 43.33, 1.418), (-58.2, 43.26, 1.418), (-58.2, 40.35, 1.418), (-58.27, 43.33, 1.245), (-58.27, 43.26, 1.245), (-58.27, 40.35, 1.245), (-57.99, 43.33, 1.16), (-57.99, 43.26, 1.16), (-57.99, 40.35, 1.16), (-58.04, 43.33, 1.433), (-58.04, 43.26, 1.433), (-58.04, 40.35, 1.433), (-57.96, 43.33, 1.185), (-57.96, 43.26, 1.185), (-57.96, 40.35, 1.185), (-58.26, 43.33, 1.214), (-58.26, 43.26, 1.214), (-58.26, 40.35, 1.214), (-58.04, 43.33, 1.123), (-58.04, 43.26, 1.123), (-58.04, 40.35, 1.123), (-58.07, 43.33, 1.114), (-58.07, 43.26, 1.114), (-58.07, 40.35, 1.114)], [], [(0, 1, 1049, 959), (1, 2, 1046, 1049), (2, 3, 992, 1046), (3, 4, 1034, 992), (4, 5, 1040, 1034), (5, 6, 998, 1040), (6, 7, 989, 998), (7, 8, 995, 989), (8, 9, 1013, 995), (9, 10, 1022, 1013), (10, 11, 956, 1022), (11, 12, 1019, 956), (12, 13, 1016, 1019), (13, 14, 1037, 1016), (14, 15, 1001, 1037), (15, 16, 983, 1001), (16, 17, 980, 983), (17, 18, 986, 980), (18, 19, 1028, 986), (19, 20, 977, 1028), (20, 21, 971, 977), (21, 22, 968, 971), (22, 23, 974, 968), (23, 24, 1025, 974), (24, 25, 1031, 1025), (25, 26, 1043, 1031), (26, 27, 1010, 1043), (27, 28, 1004, 1010), (28, 29, 1007, 1004), (29, 30, 965, 1007), (30, 31, 962, 965), (31, 0, 959, 962), (0, 31, 30, 29, 28, 27, 26, 25, 24, 23, 22, 21, 20, 19, 18, 17, 16, 15, 14, 13, 12, 11, 10, 9, 8, 7, 6, 5, 4, 3, 2, 1), (156, 154, 35, 34), (195, 194, 175, 174), (51, 49, 37, 36), (37, 33, 275, 277), (141, 136, 46, 52), (49, 50, 33, 37), (723, 724, 41, 43), (722, 725, 42, 40), (725, 723, 43, 42), (48, 50, 41, 40), (52, 53, 57, 56), (140, 138, 45, 53), (198, 202, 175, 194), (136, 139, 145, 144), (139, 140, 53, 47), (46, 47, 53, 52), (32, 33, 50, 48), (43, 41, 50, 49), (137, 141, 52, 44), (42, 43, 49, 51), (247, 246, 59, 61), (53, 45, 55, 57), (44, 52, 56, 54), (201, 200, 174, 172), (60, 61, 59, 58), (249, 248, 60, 58), (248, 247, 61, 60), (199, 196, 170, 171), (155, 157, 65, 63), (156, 155, 63, 64), (157, 154, 62, 65), (66, 68, 62, 64), (728, 726, 68, 66), (63, 65, 67, 69), (69, 66, 72, 73), (65, 62, 68, 67), (73, 72, 76, 77), (63, 69, 73, 70), (66, 64, 71, 72), (64, 63, 70, 71), (75, 74, 78, 79), (71, 70, 74, 75), (72, 71, 75, 76), (70, 73, 77, 74), (80, 79, 83, 84), (76, 75, 79, 80), (74, 77, 81, 78), (77, 76, 80, 81), (90, 102, 89, 101), (78, 81, 85, 82), (81, 80, 84, 85), (79, 78, 82, 83), (82, 85, 93, 90), (84, 83, 91, 92), (83, 82, 90, 91), (85, 84, 92, 93), (92, 104, 114, 110), (95, 103, 88, 98), (98, 99, 87, 86), (88, 89, 99, 98), (100, 101, 89, 88), (106, 107, 86, 87), (108, 109, 117, 116), (90, 93, 105, 102), (92, 91, 103, 104), (102, 94, 99, 89), (109, 97, 113, 117), (102, 105, 97, 94), (104, 103, 95, 96), (107, 106, 109, 108), (107, 95, 98, 86), (96, 95, 107, 108), (94, 97, 109, 106), (94, 106, 87, 99), (91, 90, 101, 100), (103, 91, 100, 88), (46, 118, 119, 47), (129, 128, 119, 123), (126, 127, 120, 122), (93, 92, 110, 111), (97, 105, 115, 113), (96, 108, 116, 112), (105, 93, 111, 115), (104, 96, 112, 114), (121, 120, 124, 125), (119, 118, 122, 123), (123, 122, 120, 121), (132, 131, 121, 125), (133, 132, 125, 124), (131, 129, 123, 121), (130, 126, 122, 118), (127, 133, 124, 120), (112, 116, 133, 127), (110, 114, 126, 130), (113, 115, 129, 131), (116, 117, 132, 133), (117, 113, 131, 132), (114, 112, 127, 126), (115, 111, 128, 129), (111, 110, 130, 128), (128, 130, 135, 134), (32, 48, 141, 137), (42, 51, 140, 139), (40, 42, 139, 136), (197, 198, 194, 177), (51, 36, 138, 140), (48, 40, 136, 141), (144, 145, 149, 146), (46, 135, 134, 47), (119, 47, 134, 128), (118, 46, 135, 130), (46, 136, 144, 143), (47, 46, 143, 142), (139, 47, 142, 145), (146, 149, 148, 147), (142, 143, 147, 148), (145, 142, 148, 149), (143, 144, 146, 147), (150, 151, 153, 152), (35, 39, 153, 151), (34, 35, 151, 150), (39, 38, 152, 153), (39, 35, 154, 157), (200, 203, 195, 174), (38, 39, 157, 155), (64, 62, 154, 156), (167, 166, 162, 165), (38, 155, 160, 159), (156, 34, 158, 161), (155, 156, 161, 160), (162, 163, 164, 165), (176, 177, 194, 195), (169, 167, 165, 164), (168, 169, 164, 163), (159, 160, 169, 168), (160, 161, 167, 169), (251, 250, 171, 170), (161, 158, 166, 167), (163, 162, 182, 183), (162, 166, 184, 182), (168, 163, 183, 185), (158, 34, 178, 180), (166, 158, 180, 184), (159, 168, 185, 181), (38, 159, 181, 179), (174, 175, 173, 172), (181, 185, 193, 189), (179, 181, 189, 187), (178, 179, 187, 186), (186, 187, 189, 188), (192, 193, 191, 190), (188, 189, 193, 192), (184, 180, 188, 192), (180, 178, 186, 188), (185, 183, 191, 193), (182, 184, 192, 190), (183, 182, 190, 191), (202, 204, 173, 175), (203, 205, 176, 195), (205, 197, 177, 176), (253, 199, 171, 250), (252, 201, 172, 251), (255, 208, 201, 252), (254, 207, 199, 253), (215, 206, 197, 205), (213, 215, 205, 203), (212, 214, 204, 202), (211, 213, 203, 200), (206, 210, 198, 197), (207, 209, 196, 199), (208, 211, 200, 201), (210, 212, 202, 198), (220, 222, 212, 210), (218, 221, 211, 208), (217, 219, 209, 207), (216, 220, 210, 206), (221, 223, 213, 211), (222, 224, 214, 212), (223, 225, 215, 213), (225, 216, 206, 215), (257, 217, 207, 254), (256, 218, 208, 255), (259, 228, 218, 256), (258, 227, 217, 257), (235, 226, 216, 225), (233, 235, 225, 223), (232, 234, 224, 222), (231, 233, 223, 221), (226, 230, 220, 216), (227, 229, 219, 217), (228, 231, 221, 218), (230, 232, 222, 220), (263, 265, 232, 230), (271, 264, 231, 228), (270, 262, 229, 227), (269, 263, 230, 226), (264, 266, 233, 231), (265, 267, 234, 232), (266, 268, 235, 233), (268, 269, 226, 235), (273, 270, 227, 258), (272, 271, 228, 259), (246, 55, 238, 260), (249, 58, 237, 261), (138, 36, 245, 243), (44, 54, 244, 242), (45, 138, 243, 241), (32, 137, 240, 236), (58, 59, 239, 237), (55, 45, 241, 238), (137, 44, 242, 240), (54, 249, 261, 244), (59, 246, 260, 239), (262, 272, 259, 229), (267, 273, 258, 234), (234, 258, 257, 224), (229, 259, 256, 219), (219, 256, 255, 209), (224, 257, 254, 214), (214, 254, 253, 204), (209, 255, 252, 196), (196, 252, 251, 170), (204, 253, 250, 173), (172, 173, 250, 251), (56, 57, 247, 248), (54, 56, 248, 249), (57, 55, 246, 247), (244, 261, 273, 267), (239, 260, 272, 262), (260, 238, 271, 272), (261, 237, 270, 273), (245, 236, 269, 268), (243, 245, 268, 266), (242, 244, 267, 265), (241, 243, 266, 264), (236, 240, 263, 269), (237, 239, 262, 270), (238, 241, 264, 271), (240, 242, 265, 263), (36, 37, 277, 276), (33, 32, 274, 275), (32, 36, 276, 274), (280, 281, 279, 278), (274, 32, 275), (277, 275, 279, 281), (276, 277, 281, 280), (32, 279, 275), (279, 32, 278), (722, 724, 284, 282), (32, 236, 278), (287, 289, 283, 285), (725, 722, 736, 732), (289, 286, 284, 283), (729, 726, 286, 289), (285, 725, 732, 733), (727, 729, 289, 287), (282, 284, 286, 288), (293, 290, 353, 351, 349, 347, 345, 343, 341, 339, 337, 335, 333, 331, 329, 327, 325, 323, 321, 319, 317, 315, 313, 311, 309, 307, 305, 303, 301, 299, 297, 295), (348, 349, 351, 350), (346, 347, 349, 348), (344, 345, 347, 346), (342, 343, 345, 344), (340, 341, 343, 342), (338, 339, 341, 340), (336, 337, 339, 338), (334, 335, 337, 336), (332, 333, 335, 334), (330, 331, 333, 332), (328, 329, 331, 330), (326, 327, 329, 328), (324, 325, 327, 326), (322, 323, 325, 324), (320, 321, 323, 322), (318, 319, 321, 320), (316, 317, 319, 318), (314, 315, 317, 316), (312, 313, 315, 314), (310, 311, 313, 312), (308, 309, 311, 310), (306, 307, 309, 308), (304, 305, 307, 306), (302, 303, 305, 304), (300, 301, 303, 302), (298, 299, 301, 300), (296, 297, 299, 298), (291, 292, 294, 296, 298, 300, 302, 304, 306, 993, 1011, 1020, 954, 1017, 1014, 1035, 999, 981, 978, 984, 1026, 975, 969, 966, 972, 1023, 338, 340, 342, 344, 346, 348, 350, 352), (294, 295, 297, 296), (352, 353, 290, 291), (292, 293, 295, 294), (291, 290, 293, 292), (350, 351, 353, 352), (368, 366, 357, 356), (356, 357, 361, 360), (364, 365, 359, 358), (358, 359, 355, 354), (362, 364, 358, 354), (365, 363, 355, 359), (375, 376, 363, 365), (364, 362, 370, 371), (377, 375, 365, 364), (354, 355, 363, 362), (360, 361, 369, 367), (356, 360, 367, 368), (361, 357, 366, 369), (399, 396, 366, 368), (378, 379, 371, 370), (368, 367, 372, 373), (399, 368, 373, 401), (377, 364, 371, 379), (381, 377, 379, 382), (362, 374, 378, 370), (382, 379, 387, 388), (362, 363, 376, 374), (381, 384, 375, 377), (384, 380, 376, 375), (394, 390, 380, 384), (391, 394, 384, 381), (395, 392, 382, 385), (391, 381, 382, 392), (374, 383, 385, 378), (374, 376, 380, 383), (389, 388, 387, 386), (379, 378, 386, 387), (378, 385, 389, 386), (385, 382, 388, 389), (397, 391, 392, 398), (401, 398, 404, 405), (397, 400, 394, 391), (400, 396, 390, 394), (383, 393, 395, 385), (383, 380, 390, 393), (369, 366, 396, 400), (367, 369, 400, 397), (373, 372, 398, 401), (367, 397, 398, 372), (393, 399, 401, 395), (393, 390, 396, 399), (404, 402, 406, 408), (392, 395, 403, 402), (395, 401, 405, 403), (398, 392, 402, 404), (409, 408, 406, 407), (403, 405, 409, 407), (404, 408, 412, 410), (407, 406, 416, 417), (411, 410, 412, 413), (408, 409, 413, 412), (405, 404, 410, 411), (409, 405, 411, 413), (414, 415, 417, 416), (402, 403, 415, 414), (406, 402, 414, 416), (403, 407, 417, 415), (423, 425, 418, 420), (443, 442, 438, 439), (428, 432, 422, 424), (430, 426, 425, 423), (452, 430, 423, 448), (424, 422, 421, 419), (461, 451, 429, 457), (457, 429, 433, 458), (460, 453, 431, 459), (459, 431, 427, 456), (450, 428, 424, 449), (453, 451, 427, 431), (449, 424, 419, 446), (448, 423, 420, 447), (454, 455, 436, 434), (419, 421, 437, 435), (447, 420, 436, 455), (446, 419, 435, 454), (439, 438, 440, 441), (442, 444, 440, 438), (445, 443, 439, 441), (444, 445, 441, 440), (434, 436, 445, 444), (436, 420, 443, 445), (418, 434, 444, 442), (420, 418, 442, 443), (418, 446, 454, 434), (421, 447, 455, 437), (435, 437, 455, 454), (422, 448, 447, 421), (425, 449, 446, 418), (433, 429, 451, 453), (426, 450, 449, 425), (458, 433, 453, 460), (456, 427, 451, 461), (432, 452, 448, 422), (467, 456, 461, 466), (463, 458, 460, 465), (464, 459, 456, 467), (465, 460, 459, 464), (463, 462, 470, 471), (466, 461, 457, 462), (476, 466, 462, 472), (472, 462, 463, 473), (475, 465, 464, 474), (474, 464, 467, 477), (473, 463, 465, 475), (477, 467, 466, 476), (469, 471, 491, 489), (458, 463, 471, 469), (462, 457, 468, 470), (457, 458, 469, 468), (483, 477, 476, 482), (479, 473, 475, 481), (480, 474, 477, 483), (481, 475, 474, 480), (478, 472, 484, 486), (482, 476, 472, 478), (450, 482, 478, 428), (428, 478, 479, 432), (452, 481, 480, 430), (430, 480, 483, 426), (432, 479, 481, 452), (426, 483, 482, 450), (493, 495, 494, 492), (472, 473, 485, 484), (479, 478, 486, 487), (473, 479, 487, 485), (489, 491, 492, 494), (468, 469, 489, 488), (471, 470, 490, 491), (470, 468, 488, 490), (484, 485, 497, 496), (485, 487, 499, 497), (486, 484, 496, 498), (487, 486, 498, 499), (496, 497, 501, 500), (497, 499, 503, 501), (498, 496, 500, 502), (499, 498, 502, 503), (488, 489, 494, 495), (491, 490, 493, 492), (490, 488, 495, 493), (503, 502, 506, 507), (506, 504, 505, 507), (502, 500, 504, 506), (501, 503, 507, 505), (500, 501, 505, 504), (598, 596, 511, 510), (510, 854, 862, 878, 834, 826, 830, 774, 770, 766, 886, 882, 810, 866, 874, 818, 806, 814, 514), (582, 583, 513, 512), (512, 815, 808, 820, 876, 868, 812, 884, 888, 768, 772, 776, 832, 828, 836, 880, 864, 856, 508), (580, 582, 512, 508), (583, 581, 509, 513), (516, 517, 519, 518), (518, 519, 521, 520), (520, 521, 523, 522), (522, 523, 525, 524), (524, 525, 527, 526), (526, 527, 529, 528), (528, 529, 531, 530), (530, 531, 533, 532), (532, 533, 535, 534), (534, 535, 537, 536), (536, 537, 539, 538), (538, 539, 541, 540), (540, 541, 543, 542), (542, 543, 545, 544), (544, 545, 547, 546), (546, 547, 549, 548), (548, 549, 551, 550), (550, 551, 553, 552), (552, 553, 555, 554), (554, 555, 557, 556), (556, 557, 559, 558), (558, 559, 561, 560), (560, 561, 563, 562), (562, 563, 565, 564), (564, 565, 567, 566), (566, 567, 569, 568), (568, 569, 571, 570), (570, 571, 573, 572), (572, 573, 575, 574), (574, 575, 577, 576), (519, 517, 579, 577, 575, 573, 571, 569, 567, 565, 817, 841, 853, 765, 849, 845, 873, 825, 801, 797, 805, 861, 793, 785, 781, 789, 857, 533, 531, 529, 527, 525, 523, 521), (576, 577, 579, 578), (578, 579, 517, 516), (516, 518, 520, 522, 524, 526, 528, 530, 532, 855, 787, 780, 784, 792, 860, 804, 796, 800, 823, 872, 844, 848, 764, 852, 840, 816, 564, 566, 568, 570, 572, 574, 576, 578), (587, 584, 581, 583), (586, 585, 590, 591), (585, 587, 583, 582), (508, 509, 581, 580), (593, 595, 587, 585), (594, 593, 585, 586), (595, 592, 584, 587), (580, 581, 584, 586), (591, 590, 589, 588), (580, 586, 591, 588), (585, 582, 589, 590), (582, 580, 588, 589), (599, 596, 592, 595), (594, 598, 603, 601), (597, 599, 595, 593), (586, 584, 592, 594), (514, 515, 599, 597), (510, 514, 597, 598), (515, 511, 596, 599), (594, 592, 596, 598), (603, 602, 600, 601), (598, 597, 602, 603), (597, 593, 600, 602), (593, 594, 601, 600), (616, 617, 607, 606), (606, 995, 1013, 1022, 956, 1019, 1016, 1037, 1001, 983, 980, 986, 1028, 977, 971, 968, 974, 1025, 610), (618, 619, 609, 608), (608, 1024, 973, 967, 970, 976, 1027, 985, 979, 982, 1000, 1036, 1015, 1018, 955, 1021, 1012, 994, 604), (616, 618, 608, 604), (619, 611, 615, 621), (612, 614, 623, 622), (617, 605, 612, 620), (605, 609, 614, 612), (611, 607, 613, 615), (607, 617, 620, 613), (615, 613, 620, 621), (609, 619, 621, 614), (606, 610, 618, 616), (610, 611, 619, 618), (604, 605, 617, 616), (623, 625, 629, 627), (620, 612, 622, 624), (621, 620, 624, 625), (614, 621, 625, 623), (629, 628, 626, 627), (625, 624, 628, 629), (622, 623, 627, 626), (624, 622, 626, 628), (638, 631, 633, 639), (639, 633, 936, 940, 948, 926, 922, 924, 896, 894, 892, 952, 950, 914, 942, 946, 918, 912, 916, 637, 640), (640, 637, 635, 641), (647, 646, 643, 645), (665, 669, 685, 683), (637, 633, 631, 635), (634, 641, 638, 630), (636, 640, 641, 634), (659, 658, 657, 656), (630, 638, 639, 632), (645, 643, 917, 913, 919, 947, 943, 915, 951, 953, 893, 895, 897, 925, 923, 927, 949, 941, 937, 642, 644), (646, 648, 642, 643), (649, 647, 645, 644), (648, 649, 644, 642), (631, 638, 649, 648), (638, 641, 647, 649), (635, 631, 650, 651), (641, 635, 646, 647), (651, 650, 653, 652), (648, 646, 652, 653), (631, 648, 653, 650), (646, 635, 651, 652), (654, 656, 657, 655), (660, 659, 656, 654), (658, 661, 655, 657), (667, 663, 684, 680), (679, 654, 691, 693), (664, 665, 661, 658), (663, 662, 659, 660), (662, 664, 658, 659), (666, 668, 664, 662), (667, 666, 662, 663), (668, 669, 665, 664), (661, 665, 683, 681), (636, 634, 677, 676), (640, 636, 669, 668), (632, 639, 666, 667), (668, 666, 672, 673), (670, 671, 673, 672), (666, 639, 670, 672), (640, 668, 673, 671), (675, 674, 694, 695), (679, 693, 709, 699), (682, 679, 699, 702), (685, 676, 696, 705), (678, 681, 701, 698), (632, 667, 680, 674), (669, 636, 676, 685), (660, 654, 679, 682), (663, 660, 682, 684), (634, 630, 686, 687), (655, 661, 681, 678), (630, 632, 674, 675), (706, 707, 715, 714), (680, 684, 704, 700), (630, 675, 689, 686), (677, 634, 687, 688), (691, 690, 692, 693), (674, 680, 700, 694), (654, 655, 690, 691), (655, 678, 692, 690), (694, 696, 697, 695), (701, 702, 699, 698), (703, 704, 702, 701), (705, 700, 704, 703), (696, 694, 700, 705), (695, 697, 707, 706), (698, 699, 709, 708), (677, 688, 707, 697), (681, 683, 703, 701), (692, 678, 698, 708), (689, 675, 695, 706), (676, 677, 697, 696), (684, 682, 702, 704), (693, 692, 708, 709), (683, 685, 705, 703), (687, 686, 710, 711), (711, 710, 713, 712), (689, 706, 714, 717), (686, 689, 713, 710), (688, 687, 711, 712), (688, 712, 719, 716), (713, 689, 717, 718), (717, 714, 720, 718), (719, 718, 720, 721), (715, 716, 719, 721), (714, 715, 721, 720), (707, 688, 716, 715), (712, 713, 718, 719), (40, 41, 724, 722), (285, 283, 723, 725), (287, 285, 733, 734), (283, 284, 724, 723), (69, 67, 729, 727), (66, 69, 727, 728), (67, 68, 726, 729), (288, 286, 726, 728), (730, 734, 733, 731), (735, 737, 734, 730), (731, 733, 732, 736), (288, 728, 735, 730), (282, 288, 730, 731), (728, 727, 737, 735), (722, 282, 731, 736), (727, 287, 734, 737), (746, 747, 741, 740), (740, 741, 745, 744), (753, 751, 743, 742), (742, 743, 739, 738), (750, 753, 742, 738), (751, 752, 739, 743), (745, 741, 747, 749), (740, 744, 748, 746), (744, 745, 749, 748), (750, 752, 747, 746), (738, 739, 752, 750), (759, 758, 757, 754), (746, 748, 753, 750), (748, 749, 751, 753), (756, 755, 754, 757), (758, 760, 756, 757), (761, 759, 754, 755), (760, 761, 755, 756), (749, 747, 761, 760), (747, 752, 759, 761), (751, 749, 760, 758), (752, 751, 758, 759), (841, 839, 815, 817), (840, 838, 814, 816), (533, 857, 865, 881, 837, 829, 833, 777, 773, 769, 889, 885, 813, 869, 877, 821, 809, 817, 565, 563, 561, 559, 557, 555, 553, 551, 549, 547, 545, 543, 541, 539, 537, 535), (849, 847, 763, 765), (848, 846, 762, 764), (765, 763, 851, 853), (764, 762, 850, 852), (865, 864, 856, 857), (863, 862, 854, 855), (809, 808, 820, 821), (807, 806, 818, 819), (817, 815, 808, 809), (816, 814, 806, 807), (877, 876, 868, 869), (875, 874, 866, 867), (769, 768, 772, 773), (767, 766, 770, 771), (564, 816, 807, 819, 875, 867, 811, 883, 887, 767, 771, 775, 831, 827, 835, 879, 863, 855, 532, 534, 536, 538, 540, 542, 544, 546, 548, 550, 552, 554, 556, 558, 560, 562), (797, 795, 799, 801), (796, 794, 798, 800), (837, 836, 880, 881), (835, 834, 878, 879), (801, 799, 824, 825), (800, 798, 822, 823), (508, 856, 788, 779, 783, 791, 859, 803, 795, 799, 824, 871, 843, 847, 763, 851, 839, 815, 512, 513, 509), (773, 772, 776, 777), (771, 770, 774, 775), (869, 868, 812, 813), (867, 866, 810, 811), (861, 859, 803, 805), (860, 858, 802, 804), (813, 812, 884, 885), (811, 810, 882, 883), (514, 814, 838, 850, 762, 846, 842, 870, 822, 798, 794, 802, 858, 790, 782, 778, 786, 854, 510, 511, 515), (845, 843, 847, 849), (844, 842, 846, 848), (833, 832, 828, 829), (831, 830, 826, 827), (881, 880, 864, 865), (879, 878, 862, 863), (873, 871, 843, 845), (872, 870, 842, 844), (793, 791, 859, 861), (792, 790, 858, 860), (781, 779, 783, 785), (780, 778, 782, 784), (889, 888, 768, 769), (887, 886, 766, 767), (821, 820, 876, 877), (819, 818, 874, 875), (857, 856, 788, 789), (855, 854, 786, 787), (853, 851, 839, 841), (852, 850, 838, 840), (805, 803, 795, 797), (804, 802, 794, 796), (777, 776, 832, 833), (775, 774, 830, 831), (885, 884, 888, 889), (883, 882, 886, 887), (825, 824, 871, 873), (823, 822, 870, 872), (789, 788, 779, 781), (787, 786, 778, 780), (829, 828, 836, 837), (827, 826, 834, 835), (785, 783, 791, 793), (784, 782, 790, 792), (929, 928, 916, 917), (933, 932, 890, 891), (891, 890, 934, 935), (941, 940, 936, 937), (913, 912, 918, 919), (917, 916, 912, 913), (947, 946, 942, 943), (893, 892, 894, 895), (907, 906, 908, 909), (927, 926, 948, 949), (909, 908, 920, 921), (895, 894, 896, 897), (943, 942, 914, 915), (939, 938, 910, 911), (637, 916, 928, 934, 890, 932, 930, 944, 920, 908, 906, 910, 938, 904, 900, 898, 902, 936, 633), (915, 914, 950, 951), (931, 930, 932, 933), (925, 924, 922, 923), (949, 948, 940, 941), (945, 944, 930, 931), (905, 904, 938, 939), (899, 898, 900, 901), (953, 952, 892, 893), (919, 918, 946, 947), (937, 936, 902, 903), (935, 934, 928, 929), (911, 910, 906, 907), (897, 896, 924, 925), (951, 950, 952, 953), (921, 920, 944, 945), (903, 902, 898, 899), (923, 922, 926, 927), (642, 937, 903, 899, 901, 905, 939, 911, 907, 909, 921, 945, 931, 933, 891, 935, 929, 917, 643), (901, 900, 904, 905), (1012, 1011, 993, 994), (1018, 1017, 954, 955), (955, 954, 1020, 1021), (1030, 1029, 1023, 1024), (988, 987, 996, 997), (994, 993, 987, 988), (1039, 1038, 1032, 1033), (958, 957, 960, 961), (979, 978, 981, 982), (1009, 1008, 1041, 1042), (982, 981, 999, 1000), (610, 1025, 1031, 1043, 1010, 1004, 1007, 965, 962, 959, 1049, 1046, 992, 1034, 1040, 998, 989, 995, 606, 607, 611), (961, 960, 963, 964), (1033, 1032, 990, 991), (1027, 1026, 984, 985), (991, 990, 1044, 1045), (1015, 1014, 1017, 1018), (1006, 1005, 1002, 1003), (1042, 1041, 1029, 1030), (1036, 1035, 1014, 1015), (976, 975, 1026, 1027), (967, 966, 969, 970), (1048, 1047, 957, 958), (997, 996, 1038, 1039), (1024, 1023, 972, 973), (1021, 1020, 1011, 1012), (338, 1023, 1029, 1041, 1008, 1002, 1005, 963, 960, 957, 1047, 1044, 990, 1032, 1038, 996, 987, 993, 306, 308, 310, 312, 314, 316, 318, 320, 322, 324, 326, 328, 330, 332, 334, 336), (604, 994, 988, 997, 1039, 1033, 991, 1045, 1048, 958, 961, 964, 1006, 1003, 1009, 1042, 1030, 1024, 608, 609, 605), (985, 984, 978, 979), (964, 963, 1005, 1006), (1045, 1044, 1047, 1048), (1000, 999, 1035, 1036), (973, 972, 966, 967), (1003, 1002, 1008, 1009), (970, 969, 975, 976)])
me_cube_001.use_remesh_preserve_volume = False
me_cube_001.use_remesh_preserve_attributes = False
me_cube_001.use_mirror_vertex_groups = False
me_cube_001.update()

# ---- objects
ob_cylinder_001 = bpy.data.objects.new('Cylinder.001', me_cylinder_005)
ob_cube_001 = bpy.data.objects.new('Cube.001', me_cube)
ob_lamp = bpy.data.objects.new('Lamp', light_lamp)
ob_cube = bpy.data.objects.new('Cube', me_cube_001)

# ---- transforms, parenting, visibility, modifiers, constraints
ob_cylinder_001.location = (0.08588, 4.336, 0.7043)
ob_cylinder_001.rotation_euler = (-0.0, -1.571, 0.0)
ob_cylinder_001.scale = (0.00356, 0.00356, 0.00356)
ob_cylinder_001.lineart.crease_threshold = 0.0
ob_cube_001.location = (0.7467, -1.301, 0.4284)
ob_cube_001.scale = (0.05702, 0.05702, 0.05702)
ob_cube_001.lineart.crease_threshold = 0.0
ob_lamp.location = (4.076, 1.005, 5.904)
ob_lamp.rotation_euler = (0.6503, 0.05522, 1.866)
ob_lamp.lock_rotations_4d = False
ob_lamp.empty_display_type = 'ARROWS'
ob_lamp.color = (0.0, 0.0, 0.0, 0.0)
ob_lamp.lineart.crease_threshold = 0.0
ob_cube.location = (8.131, -1.649, 0.2883)
ob_cube.scale = (0.1395, 0.1395, 0.1395)
ob_cube.lineart.crease_threshold = 0.0

# ---- collection membership
col_collection_1.objects.link(ob_cylinder_001)
col_collection_1.objects.link(ob_cube_001)
col_collection_1.objects.link(ob_lamp)
col_collection_1.objects.link(ob_cube)

# ---- scene / render settings (as saved in the file)
scene.frame_start = 1; scene.frame_end = 250; scene.frame_set(1)
scene.render.engine = 'BLENDER_EEVEE_NEXT'
scene.render.resolution_percentage = 50
scene.render.dither_intensity = 0.0
scene.cycles.use_denoising = False
scene.cycles.samples = 128
scene.cycles.sampling_pattern = 'TABULATED_SOBOL'
scene.cycles.light_sampling_threshold = 0.0
scene.cycles.use_adaptive_sampling = False
scene.cycles.use_light_tree = False
scene.cycles.blur_glossy = 0.0
scene.cycles.sample_clamp_indirect = 0.0
scene.view_settings.view_transform = 'Standard'
bpy.context.view_layer.update()

# ---- added for rendering (the .blend has no active camera): camera
cam_auto = bpy.data.cameras.new('AutoCamera')
cam_auto.lens = 50.0
cam_auto.sensor_width = 36.0
cam_auto.clip_end = 1000.0
ob_auto_camera = bpy.data.objects.new('AutoCamera', cam_auto)
scene.collection.objects.link(ob_auto_camera)
ob_auto_camera.location = (8.22074, -9.69687, 6.52722)
ob_auto_camera.rotation_euler = (1.09748, -7.21219e-08, 0.694738)
scene.camera = ob_auto_camera
bpy.context.view_layer.update()
